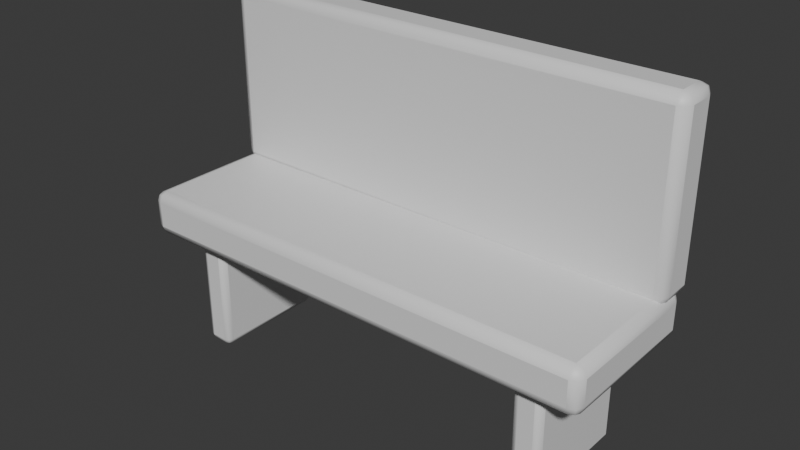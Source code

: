 # Source: OP_WaitingBench.blend  (saved by Blender 5.2.44; exported with 4.5.12 LTS)
import bpy
from mathutils import Matrix  # noqa: F401  (used for matrix-valued properties, if any)

bpy.ops.wm.read_factory_settings(use_empty=True)
scene = bpy.context.scene
scene.name = 'Scene'

# ---- collections
col_collection = bpy.data.collections.new('Collection'); scene.collection.children.link(col_collection)

# ---- materials (node trees are filled in below, after node groups)
mat_op_burgundy = bpy.data.materials.new('OP_burgundy')
mat_op_burgundy.diffuse_color = (0.145, 0.035, 0.052, 1.0)
mat_op_burgundy.roughness = 0.62
mat_op_metal = bpy.data.materials.new('OP_metal')
mat_op_metal.diffuse_color = (0.1, 0.085, 0.075, 1.0)
mat_op_metal.roughness = 0.62

# ---- material node trees
mat_op_burgundy.use_nodes = True; mat_op_burgundy.node_tree.nodes.clear()
_N = mat_op_burgundy.node_tree.nodes; _L = mat_op_burgundy.node_tree.links
n0 = _N.new('ShaderNodeBsdfPrincipled'); n0.name = 'Principled BSDF'; n0.location = (-200, 100)
n0.inputs[10].default_value = 0.005
n1 = _N.new('ShaderNodeOutputMaterial'); n1.name = 'Material Output'; n1.location = (200, 100)
_L.new(n0.outputs[0], n1.inputs[0])
n1.is_active_output = True
mat_op_metal.use_nodes = True; mat_op_metal.node_tree.nodes.clear()
_N = mat_op_metal.node_tree.nodes; _L = mat_op_metal.node_tree.links
n0 = _N.new('ShaderNodeBsdfPrincipled'); n0.name = 'Principled BSDF'; n0.location = (-200, 100)
n0.inputs[10].default_value = 0.005
n1 = _N.new('ShaderNodeOutputMaterial'); n1.name = 'Material Output'; n1.location = (200, 100)
_L.new(n0.outputs[0], n1.inputs[0])
n1.is_active_output = True

# ---- world
world_world = bpy.data.worlds.new('World'); scene.world = world_world
world_world.use_nodes = True; world_world.node_tree.nodes.clear()
_N = world_world.node_tree.nodes; _L = world_world.node_tree.links
n0 = _N.new('ShaderNodeOutputWorld'); n0.name = 'World Output'; n0.location = (200, 100)
n1 = _N.new('ShaderNodeBackground'); n1.name = 'Background'; n1.location = (-200, 100)
n1.inputs[0].default_value = (0.05088, 0.05088, 0.05088, 1.0)
_L.new(n1.outputs[0], n0.inputs[0])
n0.is_active_output = True
world_world.color = (0.05088, 0.05088, 0.05088)
world_world.sun_shadow_jitter_overblur = 0.0

# ---- meshes
me_cube = bpy.data.meshes.new('Cube')
me_cube.from_pydata([(-0.85, -0.28, -0.08), (-0.85, -0.28, 0.08), (-0.85, 0.28, -0.08), (-0.85, 0.28, 0.08), (0.85, -0.28, -0.08), (0.85, -0.28, 0.08), (0.85, 0.28, -0.08), (0.85, 0.28, 0.08)], [], [(0, 1, 3, 2), (2, 3, 7, 6), (6, 7, 5, 4), (4, 5, 1, 0), (2, 6, 4, 0), (7, 3, 1, 5)])
me_cube.polygons.foreach_set('use_smooth', [True] * 6)
_k = set([(0, 1), (0, 2), (0, 4), (1, 3), (1, 5), (2, 3), (2, 6), (3, 7), (4, 5), (4, 6), (5, 7), (6, 7)])
me_cube.attributes.new('sharp_edge', 'BOOLEAN', 'EDGE').data.foreach_set('value', [ (min(e.vertices), max(e.vertices)) in _k for e in me_cube.edges])
_uv = me_cube.uv_layers.new(name='UVMap')
_uv.uv.foreach_set('vector', [0.375, 0.0, 0.625, 0.0, 0.625, 0.25, 0.375, 0.25, 0.375, 0.25, 0.625, 0.25, 0.625, 0.5, 0.375, 0.5, 0.375, 0.5, 0.625, 0.5, 0.625, 0.75, 0.375, 0.75, 0.375, 0.75, 0.625, 0.75, 0.625, 1.0, 0.375, 1.0, 0.125, 0.5, 0.375, 0.5, 0.375, 0.75, 0.125, 0.75, 0.625, 0.5, 0.875, 0.5, 0.875, 0.75, 0.625, 0.75])
me_cube.materials.append(mat_op_burgundy)
me_cube.update()
me_cube_001 = bpy.data.meshes.new('Cube.001')
me_cube_001.from_pydata([(-0.85, -0.08, -0.325), (-0.85, -0.08, 0.325), (-0.85, 0.08, -0.325), (-0.85, 0.08, 0.325), (0.85, -0.08, -0.325), (0.85, -0.08, 0.325), (0.85, 0.08, -0.325), (0.85, 0.08, 0.325)], [], [(0, 1, 3, 2), (2, 3, 7, 6), (6, 7, 5, 4), (4, 5, 1, 0), (2, 6, 4, 0), (7, 3, 1, 5)])
me_cube_001.polygons.foreach_set('use_smooth', [True] * 6)
_k = set([(0, 1), (0, 2), (0, 4), (1, 3), (1, 5), (2, 3), (2, 6), (3, 7), (4, 5), (4, 6), (5, 7), (6, 7)])
me_cube_001.attributes.new('sharp_edge', 'BOOLEAN', 'EDGE').data.foreach_set('value', [ (min(e.vertices), max(e.vertices)) in _k for e in me_cube_001.edges])
_uv = me_cube_001.uv_layers.new(name='UVMap')
_uv.uv.foreach_set('vector', [0.375, 0.0, 0.625, 0.0, 0.625, 0.25, 0.375, 0.25, 0.375, 0.25, 0.625, 0.25, 0.625, 0.5, 0.375, 0.5, 0.375, 0.5, 0.625, 0.5, 0.625, 0.75, 0.375, 0.75, 0.375, 0.75, 0.625, 0.75, 0.625, 1.0, 0.375, 1.0, 0.125, 0.5, 0.375, 0.5, 0.375, 0.75, 0.125, 0.75, 0.625, 0.5, 0.875, 0.5, 0.875, 0.75, 0.625, 0.75])
me_cube_001.materials.append(mat_op_burgundy)
me_cube_001.update()
me_cube_002 = bpy.data.meshes.new('Cube.002')
me_cube_002.from_pydata([(-0.05, -0.21, -0.225), (-0.05, -0.21, 0.225), (-0.05, 0.21, -0.225), (-0.05, 0.21, 0.225), (0.05, -0.21, -0.225), (0.05, -0.21, 0.225), (0.05, 0.21, -0.225), (0.05, 0.21, 0.225)], [], [(0, 1, 3, 2), (2, 3, 7, 6), (6, 7, 5, 4), (4, 5, 1, 0), (2, 6, 4, 0), (7, 3, 1, 5)])
me_cube_002.polygons.foreach_set('use_smooth', [True] * 6)
_k = set([(0, 1), (0, 2), (0, 4), (1, 3), (1, 5), (2, 3), (2, 6), (3, 7), (4, 5), (4, 6), (5, 7), (6, 7)])
me_cube_002.attributes.new('sharp_edge', 'BOOLEAN', 'EDGE').data.foreach_set('value', [ (min(e.vertices), max(e.vertices)) in _k for e in me_cube_002.edges])
_uv = me_cube_002.uv_layers.new(name='UVMap')
_uv.uv.foreach_set('vector', [0.375, 0.0, 0.625, 0.0, 0.625, 0.25, 0.375, 0.25, 0.375, 0.25, 0.625, 0.25, 0.625, 0.5, 0.375, 0.5, 0.375, 0.5, 0.625, 0.5, 0.625, 0.75, 0.375, 0.75, 0.375, 0.75, 0.625, 0.75, 0.625, 1.0, 0.375, 1.0, 0.125, 0.5, 0.375, 0.5, 0.375, 0.75, 0.125, 0.75, 0.625, 0.5, 0.875, 0.5, 0.875, 0.75, 0.625, 0.75])
me_cube_002.materials.append(mat_op_metal)
me_cube_002.update()
me_cube_003 = bpy.data.meshes.new('Cube.003')
me_cube_003.from_pydata([(-0.05, -0.21, -0.225), (-0.05, -0.21, 0.225), (-0.05, 0.21, -0.225), (-0.05, 0.21, 0.225), (0.05, -0.21, -0.225), (0.05, -0.21, 0.225), (0.05, 0.21, -0.225), (0.05, 0.21, 0.225)], [], [(0, 1, 3, 2), (2, 3, 7, 6), (6, 7, 5, 4), (4, 5, 1, 0), (2, 6, 4, 0), (7, 3, 1, 5)])
me_cube_003.polygons.foreach_set('use_smooth', [True] * 6)
_k = set([(0, 1), (0, 2), (0, 4), (1, 3), (1, 5), (2, 3), (2, 6), (3, 7), (4, 5), (4, 6), (5, 7), (6, 7)])
me_cube_003.attributes.new('sharp_edge', 'BOOLEAN', 'EDGE').data.foreach_set('value', [ (min(e.vertices), max(e.vertices)) in _k for e in me_cube_003.edges])
_uv = me_cube_003.uv_layers.new(name='UVMap')
_uv.uv.foreach_set('vector', [0.375, 0.0, 0.625, 0.0, 0.625, 0.25, 0.375, 0.25, 0.375, 0.25, 0.625, 0.25, 0.625, 0.5, 0.375, 0.5, 0.375, 0.5, 0.625, 0.5, 0.625, 0.75, 0.375, 0.75, 0.375, 0.75, 0.625, 0.75, 0.625, 1.0, 0.375, 1.0, 0.125, 0.5, 0.375, 0.5, 0.375, 0.75, 0.125, 0.75, 0.625, 0.5, 0.875, 0.5, 0.875, 0.75, 0.625, 0.75])
me_cube_003.materials.append(mat_op_metal)
me_cube_003.update()

# ---- objects
ob_waitingbench = bpy.data.objects.new('WaitingBench', None)
ob_seat = bpy.data.objects.new('Seat', me_cube)
ob_back = bpy.data.objects.new('Back', me_cube_001)
ob_leg = bpy.data.objects.new('Leg', me_cube_002)
ob_leg_001 = bpy.data.objects.new('Leg.001', me_cube_003)

# ---- transforms, parenting, visibility, modifiers, constraints
ob_waitingbench.location = (0.0, 0.0, 0.0)
ob_seat.parent = ob_waitingbench
ob_seat.location = (0.0, 0.0, 0.5)
_m = ob_seat.modifiers.new('Soft toy bevel', 'BEVEL')
_m.width = 0.0352
_m.width_pct = 0.0352
_m.segments = 2
ob_back.parent = ob_waitingbench
ob_back.location = (0.0, 0.24, 0.88)
_m = ob_back.modifiers.new('Soft toy bevel', 'BEVEL')
_m.width = 0.0352
_m.width_pct = 0.0352
_m.segments = 2
ob_leg.parent = ob_waitingbench
ob_leg.location = (-0.65, 0.0, 0.24)
_m = ob_leg.modifiers.new('Soft toy bevel', 'BEVEL')
_m.width = 0.022
_m.width_pct = 0.022
_m.segments = 2
ob_leg_001.parent = ob_waitingbench
ob_leg_001.location = (0.65, 0.0, 0.24)
_m = ob_leg_001.modifiers.new('Soft toy bevel', 'BEVEL')
_m.width = 0.022
_m.width_pct = 0.022
_m.segments = 2

# ---- collection membership
col_collection.objects.link(ob_waitingbench)
col_collection.objects.link(ob_seat)
col_collection.objects.link(ob_back)
col_collection.objects.link(ob_leg)
col_collection.objects.link(ob_leg_001)

# ---- scene / render settings (as saved in the file)
scene.frame_start = 1; scene.frame_end = 250; scene.frame_set(1)
scene.render.engine = 'BLENDER_EEVEE_NEXT'
scene.render.bake_bias = 0.0
scene.render.bake_samples = 0
scene.render.compositor_device = 'GPU'
scene.eevee.use_volume_custom_range = False
scene.eevee.fast_gi_thickness_near = 0.1
scene.eevee.fast_gi_thickness_far = 0.0
scene.eevee.ray_tracing_options.screen_trace_thickness = 0.1
bpy.context.view_layer.update()

# ---- added for rendering (the .blend has no active camera and no usable light): camera, sun
cam_auto = bpy.data.cameras.new('AutoCamera')
cam_auto.lens = 50.0
cam_auto.sensor_width = 36.0
cam_auto.clip_end = 1000.0
ob_auto_camera = bpy.data.objects.new('AutoCamera', cam_auto)
scene.collection.objects.link(ob_auto_camera)
ob_auto_camera.location = (1.99859, -2.37831, 2.20887)
ob_auto_camera.rotation_euler = (1.09748, -7.21219e-08, 0.694738)
scene.camera = ob_auto_camera
light_auto_sun = bpy.data.lights.new('AutoSun', 'SUN')
light_auto_sun.energy = 3.0
light_auto_sun.angle = 0.0523599
ob_auto_sun = bpy.data.objects.new('AutoSun', light_auto_sun)
scene.collection.objects.link(ob_auto_sun)
ob_auto_sun.rotation_euler = (0.872665, 0.174533, 0.523599)
bpy.context.view_layer.update()
